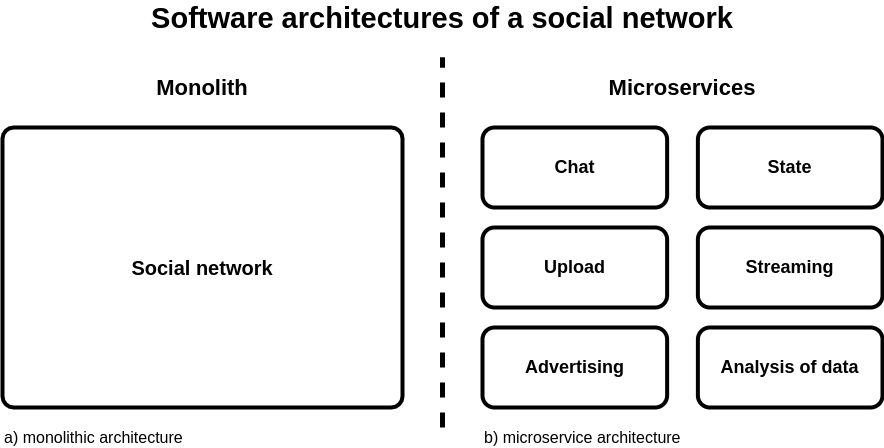

The diagram above was exported from draw.io. Its source (the exported page's mxGraphModel, read from the mxfile embedded in the PNG):
<mxGraphModel dx="2235" dy="1880" grid="1" gridSize="10" guides="1" tooltips="1" connect="1" arrows="1" fold="1" page="1" pageScale="1" pageWidth="827" pageHeight="1169" math="0" shadow="0">
  <root>
    <mxCell id="0" />
    <mxCell id="1" parent="0" />
    <mxCell id="2" value="" style="endArrow=none;html=1;strokeWidth=5;dashed=1;" edge="1" parent="1">
      <mxGeometry width="50" height="50" relative="1" as="geometry">
        <mxPoint x="400" y="400" as="sourcePoint" />
        <mxPoint x="400" y="30" as="targetPoint" />
      </mxGeometry>
    </mxCell>
    <mxCell id="3" value="&lt;span style=&quot;font-size: 20px; font-weight: 700;&quot;&gt;Social network&lt;/span&gt;" style="rounded=1;whiteSpace=wrap;html=1;strokeWidth=4;fontSize=20;arcSize=4;" vertex="1" parent="1">
      <mxGeometry x="-40" y="100" width="400" height="280" as="geometry" />
    </mxCell>
    <mxCell id="4" value="Software architectures of a social network" style="text;html=1;strokeColor=none;fillColor=none;align=center;verticalAlign=middle;whiteSpace=wrap;rounded=0;fontSize=29;fontStyle=1" vertex="1" parent="1">
      <mxGeometry x="-40" y="-20" width="880" height="20" as="geometry" />
    </mxCell>
    <mxCell id="5" value="Monolith" style="text;html=1;strokeColor=none;fillColor=none;align=center;verticalAlign=middle;whiteSpace=wrap;rounded=0;fontSize=22;fontStyle=1" vertex="1" parent="1">
      <mxGeometry x="-40" y="50" width="400" height="20" as="geometry" />
    </mxCell>
    <mxCell id="6" value="Microservices" style="text;html=1;strokeColor=none;fillColor=none;align=center;verticalAlign=middle;whiteSpace=wrap;rounded=0;fontSize=22;fontStyle=1" vertex="1" parent="1">
      <mxGeometry x="440" y="50" width="400" height="20" as="geometry" />
    </mxCell>
    <mxCell id="7" value="State" style="rounded=1;whiteSpace=wrap;html=1;strokeWidth=4;fontSize=18;fontStyle=1" vertex="1" parent="1">
      <mxGeometry x="655.3846153846154" y="100" width="184.6153846153846" height="80" as="geometry" />
    </mxCell>
    <mxCell id="8" value="Streaming" style="rounded=1;whiteSpace=wrap;html=1;strokeWidth=4;fontSize=18;fontStyle=1" vertex="1" parent="1">
      <mxGeometry x="655.3846153846154" y="200" width="184.6153846153846" height="80" as="geometry" />
    </mxCell>
    <mxCell id="9" value="Analysis of data" style="rounded=1;whiteSpace=wrap;html=1;strokeWidth=4;fontSize=18;fontStyle=1" vertex="1" parent="1">
      <mxGeometry x="655.3846153846154" y="300" width="184.6153846153846" height="80" as="geometry" />
    </mxCell>
    <mxCell id="10" value="Chat" style="rounded=1;whiteSpace=wrap;html=1;strokeWidth=4;fontSize=18;fontStyle=1" vertex="1" parent="1">
      <mxGeometry x="440" y="100" width="184.6153846153846" height="80" as="geometry" />
    </mxCell>
    <mxCell id="11" value="Upload" style="rounded=1;whiteSpace=wrap;html=1;strokeWidth=4;fontSize=18;fontStyle=1" vertex="1" parent="1">
      <mxGeometry x="440" y="200" width="184.6153846153846" height="80" as="geometry" />
    </mxCell>
    <mxCell id="12" value="Advertising" style="rounded=1;whiteSpace=wrap;html=1;strokeWidth=4;fontSize=18;fontStyle=1" vertex="1" parent="1">
      <mxGeometry x="440" y="300" width="184.6153846153846" height="80" as="geometry" />
    </mxCell>
    <mxCell id="13" value="a) monolithic architecture" style="text;html=1;strokeColor=none;fillColor=none;align=left;verticalAlign=middle;whiteSpace=wrap;rounded=0;fontSize=16;fontStyle=0" vertex="1" parent="1">
      <mxGeometry x="-40" y="400" width="400" height="20" as="geometry" />
    </mxCell>
    <mxCell id="14" value="b) &lt;span&gt;microservice architecture&lt;/span&gt;" style="text;html=1;strokeColor=none;fillColor=none;align=left;verticalAlign=middle;whiteSpace=wrap;rounded=0;fontSize=16;fontStyle=0" vertex="1" parent="1">
      <mxGeometry x="440" y="400" width="400" height="20" as="geometry" />
    </mxCell>
  </root>
</mxGraphModel>